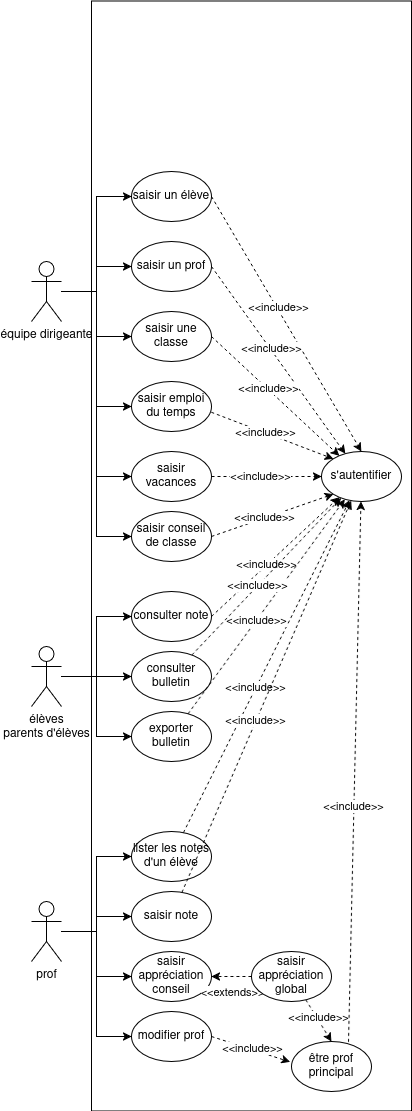

The diagram above was exported from draw.io. Its source (the exported page's mxGraphModel, read from the mxfile embedded in the PNG):
<mxGraphModel dx="935" dy="1721" grid="1" gridSize="10" guides="1" tooltips="1" connect="1" arrows="1" fold="1" page="1" pageScale="1" pageWidth="827" pageHeight="1169" math="0" shadow="0">
  <root>
    <mxCell id="0" />
    <mxCell id="1" parent="0" />
    <mxCell id="VzMUCmY1ExTP6JdcUIu0-2" value="" style="rounded=0;whiteSpace=wrap;html=1;" vertex="1" parent="1">
      <mxGeometry x="310" y="-100.55000000000001" width="320" height="1110" as="geometry" />
    </mxCell>
    <mxCell id="VzMUCmY1ExTP6JdcUIu0-21" style="edgeStyle=orthogonalEdgeStyle;rounded=0;orthogonalLoop=1;jettySize=auto;html=1;entryX=0;entryY=0.5;entryDx=0;entryDy=0;" edge="1" parent="1" source="VzMUCmY1ExTP6JdcUIu0-4" target="VzMUCmY1ExTP6JdcUIu0-5">
      <mxGeometry relative="1" as="geometry" />
    </mxCell>
    <mxCell id="VzMUCmY1ExTP6JdcUIu0-22" style="edgeStyle=orthogonalEdgeStyle;rounded=0;orthogonalLoop=1;jettySize=auto;html=1;entryX=0;entryY=0.5;entryDx=0;entryDy=0;" edge="1" parent="1" source="VzMUCmY1ExTP6JdcUIu0-4" target="VzMUCmY1ExTP6JdcUIu0-10">
      <mxGeometry relative="1" as="geometry" />
    </mxCell>
    <mxCell id="VzMUCmY1ExTP6JdcUIu0-23" style="edgeStyle=orthogonalEdgeStyle;rounded=0;orthogonalLoop=1;jettySize=auto;html=1;" edge="1" parent="1" source="VzMUCmY1ExTP6JdcUIu0-4" target="VzMUCmY1ExTP6JdcUIu0-9">
      <mxGeometry relative="1" as="geometry" />
    </mxCell>
    <mxCell id="VzMUCmY1ExTP6JdcUIu0-24" style="edgeStyle=orthogonalEdgeStyle;rounded=0;orthogonalLoop=1;jettySize=auto;html=1;entryX=0;entryY=0.5;entryDx=0;entryDy=0;" edge="1" parent="1" source="VzMUCmY1ExTP6JdcUIu0-4" target="VzMUCmY1ExTP6JdcUIu0-7">
      <mxGeometry relative="1" as="geometry" />
    </mxCell>
    <mxCell id="VzMUCmY1ExTP6JdcUIu0-25" style="edgeStyle=orthogonalEdgeStyle;rounded=0;orthogonalLoop=1;jettySize=auto;html=1;entryX=0;entryY=0.5;entryDx=0;entryDy=0;" edge="1" parent="1" source="VzMUCmY1ExTP6JdcUIu0-4" target="VzMUCmY1ExTP6JdcUIu0-8">
      <mxGeometry relative="1" as="geometry" />
    </mxCell>
    <mxCell id="VzMUCmY1ExTP6JdcUIu0-26" style="edgeStyle=orthogonalEdgeStyle;rounded=0;orthogonalLoop=1;jettySize=auto;html=1;entryX=0;entryY=0.5;entryDx=0;entryDy=0;" edge="1" parent="1" source="VzMUCmY1ExTP6JdcUIu0-4" target="VzMUCmY1ExTP6JdcUIu0-11">
      <mxGeometry relative="1" as="geometry" />
    </mxCell>
    <mxCell id="VzMUCmY1ExTP6JdcUIu0-4" value="&lt;div&gt;équipe dirigeante&lt;/div&gt;&lt;div&gt;&lt;br&gt;&lt;/div&gt;" style="shape=umlActor;verticalLabelPosition=bottom;verticalAlign=top;html=1;outlineConnect=0;" vertex="1" parent="1">
      <mxGeometry x="250" y="160" width="30" height="60" as="geometry" />
    </mxCell>
    <mxCell id="VzMUCmY1ExTP6JdcUIu0-5" value="&lt;div&gt;saisir un élève&lt;/div&gt;" style="ellipse;whiteSpace=wrap;html=1;" vertex="1" parent="1">
      <mxGeometry x="350" y="70" width="80" height="50" as="geometry" />
    </mxCell>
    <mxCell id="VzMUCmY1ExTP6JdcUIu0-6" value="s'autentifier" style="ellipse;whiteSpace=wrap;html=1;" vertex="1" parent="1">
      <mxGeometry x="540" y="350" width="80" height="50" as="geometry" />
    </mxCell>
    <mxCell id="VzMUCmY1ExTP6JdcUIu0-7" value="saisir emploi du temps" style="ellipse;whiteSpace=wrap;html=1;" vertex="1" parent="1">
      <mxGeometry x="350" y="280" width="80" height="50" as="geometry" />
    </mxCell>
    <mxCell id="VzMUCmY1ExTP6JdcUIu0-8" value="saisir vacances" style="ellipse;whiteSpace=wrap;html=1;" vertex="1" parent="1">
      <mxGeometry x="350" y="350" width="80" height="50" as="geometry" />
    </mxCell>
    <mxCell id="VzMUCmY1ExTP6JdcUIu0-9" value="saisir une classe" style="ellipse;whiteSpace=wrap;html=1;" vertex="1" parent="1">
      <mxGeometry x="350" y="210" width="80" height="50" as="geometry" />
    </mxCell>
    <mxCell id="VzMUCmY1ExTP6JdcUIu0-10" value="saisir un prof" style="ellipse;whiteSpace=wrap;html=1;" vertex="1" parent="1">
      <mxGeometry x="350" y="140" width="80" height="50" as="geometry" />
    </mxCell>
    <mxCell id="VzMUCmY1ExTP6JdcUIu0-11" value="saisir conseil de classe" style="ellipse;whiteSpace=wrap;html=1;" vertex="1" parent="1">
      <mxGeometry x="350" y="410" width="80" height="50" as="geometry" />
    </mxCell>
    <mxCell id="VzMUCmY1ExTP6JdcUIu0-27" style="edgeStyle=orthogonalEdgeStyle;rounded=0;orthogonalLoop=1;jettySize=auto;html=1;entryX=0;entryY=0.5;entryDx=0;entryDy=0;" edge="1" parent="1" source="VzMUCmY1ExTP6JdcUIu0-12" target="VzMUCmY1ExTP6JdcUIu0-19">
      <mxGeometry relative="1" as="geometry" />
    </mxCell>
    <mxCell id="VzMUCmY1ExTP6JdcUIu0-32" style="edgeStyle=orthogonalEdgeStyle;rounded=0;orthogonalLoop=1;jettySize=auto;html=1;" edge="1" parent="1" source="VzMUCmY1ExTP6JdcUIu0-12" target="VzMUCmY1ExTP6JdcUIu0-31">
      <mxGeometry relative="1" as="geometry" />
    </mxCell>
    <mxCell id="VzMUCmY1ExTP6JdcUIu0-33" style="edgeStyle=orthogonalEdgeStyle;rounded=0;orthogonalLoop=1;jettySize=auto;html=1;entryX=0;entryY=0.5;entryDx=0;entryDy=0;" edge="1" parent="1" source="VzMUCmY1ExTP6JdcUIu0-12" target="VzMUCmY1ExTP6JdcUIu0-29">
      <mxGeometry relative="1" as="geometry" />
    </mxCell>
    <mxCell id="VzMUCmY1ExTP6JdcUIu0-34" style="edgeStyle=orthogonalEdgeStyle;rounded=0;orthogonalLoop=1;jettySize=auto;html=1;entryX=0;entryY=0.5;entryDx=0;entryDy=0;" edge="1" parent="1" source="VzMUCmY1ExTP6JdcUIu0-12" target="VzMUCmY1ExTP6JdcUIu0-30">
      <mxGeometry relative="1" as="geometry" />
    </mxCell>
    <mxCell id="VzMUCmY1ExTP6JdcUIu0-12" value="prof" style="shape=umlActor;verticalLabelPosition=bottom;verticalAlign=top;html=1;outlineConnect=0;" vertex="1" parent="1">
      <mxGeometry x="250" y="800" width="30" height="60" as="geometry" />
    </mxCell>
    <mxCell id="VzMUCmY1ExTP6JdcUIu0-19" value="lister les notes d'un élève" style="ellipse;whiteSpace=wrap;html=1;" vertex="1" parent="1">
      <mxGeometry x="350" y="730" width="80" height="50" as="geometry" />
    </mxCell>
    <mxCell id="VzMUCmY1ExTP6JdcUIu0-29" value="&lt;div&gt;saisir appréciation&lt;/div&gt;&lt;div&gt;conseil&lt;/div&gt;" style="ellipse;whiteSpace=wrap;html=1;" vertex="1" parent="1">
      <mxGeometry x="350" y="850" width="80" height="50" as="geometry" />
    </mxCell>
    <mxCell id="VzMUCmY1ExTP6JdcUIu0-30" value="&lt;div&gt;modifier prof&lt;/div&gt;" style="ellipse;whiteSpace=wrap;html=1;" vertex="1" parent="1">
      <mxGeometry x="350" y="910" width="80" height="50" as="geometry" />
    </mxCell>
    <mxCell id="VzMUCmY1ExTP6JdcUIu0-31" value="saisir note" style="ellipse;whiteSpace=wrap;html=1;" vertex="1" parent="1">
      <mxGeometry x="350" y="790" width="80" height="50" as="geometry" />
    </mxCell>
    <mxCell id="VzMUCmY1ExTP6JdcUIu0-37" style="edgeStyle=orthogonalEdgeStyle;rounded=0;orthogonalLoop=1;jettySize=auto;html=1;dashed=1;" edge="1" parent="1" source="VzMUCmY1ExTP6JdcUIu0-35" target="VzMUCmY1ExTP6JdcUIu0-29">
      <mxGeometry relative="1" as="geometry" />
    </mxCell>
    <mxCell id="VzMUCmY1ExTP6JdcUIu0-44" value="&amp;lt;&amp;lt;extends&amp;gt;&amp;gt;" style="edgeLabel;html=1;align=center;verticalAlign=middle;resizable=0;points=[];" vertex="1" connectable="0" parent="VzMUCmY1ExTP6JdcUIu0-37">
      <mxGeometry x="-0.1293" y="3" relative="1" as="geometry">
        <mxPoint x="-3" y="12" as="offset" />
      </mxGeometry>
    </mxCell>
    <mxCell id="VzMUCmY1ExTP6JdcUIu0-40" style="rounded=0;orthogonalLoop=1;jettySize=auto;html=1;entryX=0.5;entryY=0;entryDx=0;entryDy=0;dashed=1;" edge="1" parent="1" source="VzMUCmY1ExTP6JdcUIu0-35" target="VzMUCmY1ExTP6JdcUIu0-39">
      <mxGeometry relative="1" as="geometry" />
    </mxCell>
    <mxCell id="VzMUCmY1ExTP6JdcUIu0-43" value="&amp;lt;&amp;lt;include&amp;gt;&amp;gt;" style="edgeLabel;html=1;align=center;verticalAlign=middle;resizable=0;points=[];" vertex="1" connectable="0" parent="VzMUCmY1ExTP6JdcUIu0-40">
      <mxGeometry x="-0.1254" y="1" relative="1" as="geometry">
        <mxPoint as="offset" />
      </mxGeometry>
    </mxCell>
    <mxCell id="VzMUCmY1ExTP6JdcUIu0-35" value="&lt;div&gt;saisir appréciation&lt;/div&gt;&lt;div&gt;global&lt;/div&gt;" style="ellipse;whiteSpace=wrap;html=1;" vertex="1" parent="1">
      <mxGeometry x="470" y="850" width="80" height="50" as="geometry" />
    </mxCell>
    <mxCell id="VzMUCmY1ExTP6JdcUIu0-39" value="être prof principal" style="ellipse;whiteSpace=wrap;html=1;" vertex="1" parent="1">
      <mxGeometry x="510" y="940" width="80" height="50" as="geometry" />
    </mxCell>
    <mxCell id="VzMUCmY1ExTP6JdcUIu0-41" style="rounded=0;orthogonalLoop=1;jettySize=auto;html=1;entryX=-0.019;entryY=0.408;entryDx=0;entryDy=0;dashed=1;exitX=1;exitY=0.5;exitDx=0;exitDy=0;entryPerimeter=0;" edge="1" parent="1" source="VzMUCmY1ExTP6JdcUIu0-30" target="VzMUCmY1ExTP6JdcUIu0-39">
      <mxGeometry relative="1" as="geometry">
        <mxPoint x="530" y="940" as="sourcePoint" />
        <mxPoint x="556" y="982" as="targetPoint" />
      </mxGeometry>
    </mxCell>
    <mxCell id="VzMUCmY1ExTP6JdcUIu0-42" value="&amp;lt;&amp;lt;include&amp;gt;&amp;gt;" style="edgeLabel;html=1;align=center;verticalAlign=middle;resizable=0;points=[];" vertex="1" connectable="0" parent="VzMUCmY1ExTP6JdcUIu0-41">
      <mxGeometry x="0.0214" y="1" relative="1" as="geometry">
        <mxPoint as="offset" />
      </mxGeometry>
    </mxCell>
    <mxCell id="VzMUCmY1ExTP6JdcUIu0-45" style="rounded=0;orthogonalLoop=1;jettySize=auto;html=1;entryX=0.5;entryY=0;entryDx=0;entryDy=0;dashed=1;exitX=1;exitY=0.5;exitDx=0;exitDy=0;" edge="1" parent="1" source="VzMUCmY1ExTP6JdcUIu0-5" target="VzMUCmY1ExTP6JdcUIu0-6">
      <mxGeometry relative="1" as="geometry">
        <mxPoint x="450" y="100" as="sourcePoint" />
        <mxPoint x="476" y="142" as="targetPoint" />
      </mxGeometry>
    </mxCell>
    <mxCell id="VzMUCmY1ExTP6JdcUIu0-46" value="&amp;lt;&amp;lt;include&amp;gt;&amp;gt;" style="edgeLabel;html=1;align=center;verticalAlign=middle;resizable=0;points=[];" vertex="1" connectable="0" parent="VzMUCmY1ExTP6JdcUIu0-45">
      <mxGeometry x="-0.1254" y="1" relative="1" as="geometry">
        <mxPoint as="offset" />
      </mxGeometry>
    </mxCell>
    <mxCell id="VzMUCmY1ExTP6JdcUIu0-47" style="rounded=0;orthogonalLoop=1;jettySize=auto;html=1;dashed=1;exitX=1;exitY=0.5;exitDx=0;exitDy=0;" edge="1" parent="1" source="VzMUCmY1ExTP6JdcUIu0-10" target="VzMUCmY1ExTP6JdcUIu0-6">
      <mxGeometry relative="1" as="geometry">
        <mxPoint x="450" y="180" as="sourcePoint" />
        <mxPoint x="476" y="222" as="targetPoint" />
      </mxGeometry>
    </mxCell>
    <mxCell id="VzMUCmY1ExTP6JdcUIu0-48" value="&amp;lt;&amp;lt;include&amp;gt;&amp;gt;" style="edgeLabel;html=1;align=center;verticalAlign=middle;resizable=0;points=[];" vertex="1" connectable="0" parent="VzMUCmY1ExTP6JdcUIu0-47">
      <mxGeometry x="-0.1254" y="1" relative="1" as="geometry">
        <mxPoint as="offset" />
      </mxGeometry>
    </mxCell>
    <mxCell id="VzMUCmY1ExTP6JdcUIu0-49" style="rounded=0;orthogonalLoop=1;jettySize=auto;html=1;dashed=1;exitX=1;exitY=0.5;exitDx=0;exitDy=0;" edge="1" parent="1" source="VzMUCmY1ExTP6JdcUIu0-9" target="VzMUCmY1ExTP6JdcUIu0-6">
      <mxGeometry relative="1" as="geometry">
        <mxPoint x="440" y="240" as="sourcePoint" />
        <mxPoint x="466" y="282" as="targetPoint" />
      </mxGeometry>
    </mxCell>
    <mxCell id="VzMUCmY1ExTP6JdcUIu0-50" value="&amp;lt;&amp;lt;include&amp;gt;&amp;gt;" style="edgeLabel;html=1;align=center;verticalAlign=middle;resizable=0;points=[];" vertex="1" connectable="0" parent="VzMUCmY1ExTP6JdcUIu0-49">
      <mxGeometry x="-0.1254" y="1" relative="1" as="geometry">
        <mxPoint as="offset" />
      </mxGeometry>
    </mxCell>
    <mxCell id="VzMUCmY1ExTP6JdcUIu0-51" style="rounded=0;orthogonalLoop=1;jettySize=auto;html=1;entryX=0;entryY=0;entryDx=0;entryDy=0;dashed=1;exitX=0.998;exitY=0.615;exitDx=0;exitDy=0;exitPerimeter=0;" edge="1" parent="1" source="VzMUCmY1ExTP6JdcUIu0-7" target="VzMUCmY1ExTP6JdcUIu0-6">
      <mxGeometry relative="1" as="geometry">
        <mxPoint x="440" y="310" as="sourcePoint" />
        <mxPoint x="466" y="352" as="targetPoint" />
      </mxGeometry>
    </mxCell>
    <mxCell id="VzMUCmY1ExTP6JdcUIu0-52" value="&amp;lt;&amp;lt;include&amp;gt;&amp;gt;" style="edgeLabel;html=1;align=center;verticalAlign=middle;resizable=0;points=[];" vertex="1" connectable="0" parent="VzMUCmY1ExTP6JdcUIu0-51">
      <mxGeometry x="-0.1254" y="1" relative="1" as="geometry">
        <mxPoint as="offset" />
      </mxGeometry>
    </mxCell>
    <mxCell id="VzMUCmY1ExTP6JdcUIu0-53" style="rounded=0;orthogonalLoop=1;jettySize=auto;html=1;entryX=0;entryY=0.5;entryDx=0;entryDy=0;dashed=1;exitX=1;exitY=0.5;exitDx=0;exitDy=0;" edge="1" parent="1" source="VzMUCmY1ExTP6JdcUIu0-8" target="VzMUCmY1ExTP6JdcUIu0-6">
      <mxGeometry relative="1" as="geometry">
        <mxPoint x="430" y="380" as="sourcePoint" />
        <mxPoint x="456" y="422" as="targetPoint" />
      </mxGeometry>
    </mxCell>
    <mxCell id="VzMUCmY1ExTP6JdcUIu0-54" value="&amp;lt;&amp;lt;include&amp;gt;&amp;gt;" style="edgeLabel;html=1;align=center;verticalAlign=middle;resizable=0;points=[];" vertex="1" connectable="0" parent="VzMUCmY1ExTP6JdcUIu0-53">
      <mxGeometry x="-0.1254" y="1" relative="1" as="geometry">
        <mxPoint as="offset" />
      </mxGeometry>
    </mxCell>
    <mxCell id="VzMUCmY1ExTP6JdcUIu0-55" style="rounded=0;orthogonalLoop=1;jettySize=auto;html=1;entryX=0;entryY=1;entryDx=0;entryDy=0;dashed=1;exitX=1;exitY=0.5;exitDx=0;exitDy=0;" edge="1" parent="1" source="VzMUCmY1ExTP6JdcUIu0-11" target="VzMUCmY1ExTP6JdcUIu0-6">
      <mxGeometry relative="1" as="geometry">
        <mxPoint x="440" y="450" as="sourcePoint" />
        <mxPoint x="466" y="492" as="targetPoint" />
      </mxGeometry>
    </mxCell>
    <mxCell id="VzMUCmY1ExTP6JdcUIu0-56" value="&amp;lt;&amp;lt;include&amp;gt;&amp;gt;" style="edgeLabel;html=1;align=center;verticalAlign=middle;resizable=0;points=[];" vertex="1" connectable="0" parent="VzMUCmY1ExTP6JdcUIu0-55">
      <mxGeometry x="-0.1254" y="1" relative="1" as="geometry">
        <mxPoint as="offset" />
      </mxGeometry>
    </mxCell>
    <mxCell id="VzMUCmY1ExTP6JdcUIu0-57" style="rounded=0;orthogonalLoop=1;jettySize=auto;html=1;dashed=1;" edge="1" parent="1" source="VzMUCmY1ExTP6JdcUIu0-19" target="VzMUCmY1ExTP6JdcUIu0-6">
      <mxGeometry relative="1" as="geometry">
        <mxPoint x="440" y="520" as="sourcePoint" />
        <mxPoint x="466" y="562" as="targetPoint" />
      </mxGeometry>
    </mxCell>
    <mxCell id="VzMUCmY1ExTP6JdcUIu0-58" value="&amp;lt;&amp;lt;include&amp;gt;&amp;gt;" style="edgeLabel;html=1;align=center;verticalAlign=middle;resizable=0;points=[];" vertex="1" connectable="0" parent="VzMUCmY1ExTP6JdcUIu0-57">
      <mxGeometry x="-0.1254" y="1" relative="1" as="geometry">
        <mxPoint as="offset" />
      </mxGeometry>
    </mxCell>
    <mxCell id="VzMUCmY1ExTP6JdcUIu0-59" style="rounded=0;orthogonalLoop=1;jettySize=auto;html=1;dashed=1;" edge="1" parent="1" source="VzMUCmY1ExTP6JdcUIu0-31" target="VzMUCmY1ExTP6JdcUIu0-6">
      <mxGeometry relative="1" as="geometry">
        <mxPoint x="440" y="580" as="sourcePoint" />
        <mxPoint x="466" y="622" as="targetPoint" />
      </mxGeometry>
    </mxCell>
    <mxCell id="VzMUCmY1ExTP6JdcUIu0-60" value="&amp;lt;&amp;lt;include&amp;gt;&amp;gt;" style="edgeLabel;html=1;align=center;verticalAlign=middle;resizable=0;points=[];" vertex="1" connectable="0" parent="VzMUCmY1ExTP6JdcUIu0-59">
      <mxGeometry x="-0.1254" y="1" relative="1" as="geometry">
        <mxPoint as="offset" />
      </mxGeometry>
    </mxCell>
    <mxCell id="VzMUCmY1ExTP6JdcUIu0-61" style="rounded=0;orthogonalLoop=1;jettySize=auto;html=1;dashed=1;exitX=0.713;exitY=0.008;exitDx=0;exitDy=0;exitPerimeter=0;" edge="1" parent="1" source="VzMUCmY1ExTP6JdcUIu0-39" target="VzMUCmY1ExTP6JdcUIu0-6">
      <mxGeometry relative="1" as="geometry">
        <mxPoint x="560" y="630" as="sourcePoint" />
        <mxPoint x="586" y="672" as="targetPoint" />
      </mxGeometry>
    </mxCell>
    <mxCell id="VzMUCmY1ExTP6JdcUIu0-62" value="&amp;lt;&amp;lt;include&amp;gt;&amp;gt;" style="edgeLabel;html=1;align=center;verticalAlign=middle;resizable=0;points=[];" vertex="1" connectable="0" parent="VzMUCmY1ExTP6JdcUIu0-61">
      <mxGeometry x="-0.1254" y="1" relative="1" as="geometry">
        <mxPoint as="offset" />
      </mxGeometry>
    </mxCell>
    <mxCell id="VzMUCmY1ExTP6JdcUIu0-67" style="edgeStyle=orthogonalEdgeStyle;rounded=0;orthogonalLoop=1;jettySize=auto;html=1;entryX=0;entryY=0.5;entryDx=0;entryDy=0;" edge="1" parent="1" source="VzMUCmY1ExTP6JdcUIu0-63" target="VzMUCmY1ExTP6JdcUIu0-64">
      <mxGeometry relative="1" as="geometry" />
    </mxCell>
    <mxCell id="VzMUCmY1ExTP6JdcUIu0-68" style="edgeStyle=orthogonalEdgeStyle;rounded=0;orthogonalLoop=1;jettySize=auto;html=1;" edge="1" parent="1" source="VzMUCmY1ExTP6JdcUIu0-63" target="VzMUCmY1ExTP6JdcUIu0-66">
      <mxGeometry relative="1" as="geometry" />
    </mxCell>
    <mxCell id="VzMUCmY1ExTP6JdcUIu0-69" style="edgeStyle=orthogonalEdgeStyle;rounded=0;orthogonalLoop=1;jettySize=auto;html=1;entryX=0;entryY=0.5;entryDx=0;entryDy=0;" edge="1" parent="1" source="VzMUCmY1ExTP6JdcUIu0-63" target="VzMUCmY1ExTP6JdcUIu0-65">
      <mxGeometry relative="1" as="geometry" />
    </mxCell>
    <mxCell id="VzMUCmY1ExTP6JdcUIu0-63" value="élèves&lt;br&gt;parents d'élèves" style="shape=umlActor;verticalLabelPosition=bottom;verticalAlign=top;html=1;outlineConnect=0;" vertex="1" parent="1">
      <mxGeometry x="250" y="545" width="30" height="60" as="geometry" />
    </mxCell>
    <mxCell id="VzMUCmY1ExTP6JdcUIu0-64" value="consulter note" style="ellipse;whiteSpace=wrap;html=1;" vertex="1" parent="1">
      <mxGeometry x="350" y="490" width="80" height="50" as="geometry" />
    </mxCell>
    <mxCell id="VzMUCmY1ExTP6JdcUIu0-65" value="&lt;div&gt;exporter bulletin&lt;/div&gt;" style="ellipse;whiteSpace=wrap;html=1;" vertex="1" parent="1">
      <mxGeometry x="350" y="610" width="80" height="50" as="geometry" />
    </mxCell>
    <mxCell id="VzMUCmY1ExTP6JdcUIu0-66" value="consulter bulletin" style="ellipse;whiteSpace=wrap;html=1;" vertex="1" parent="1">
      <mxGeometry x="350" y="550" width="80" height="50" as="geometry" />
    </mxCell>
    <mxCell id="VzMUCmY1ExTP6JdcUIu0-70" style="rounded=0;orthogonalLoop=1;jettySize=auto;html=1;dashed=1;exitX=1;exitY=0.5;exitDx=0;exitDy=0;" edge="1" parent="1" source="VzMUCmY1ExTP6JdcUIu0-64" target="VzMUCmY1ExTP6JdcUIu0-6">
      <mxGeometry relative="1" as="geometry">
        <mxPoint x="420" y="552" as="sourcePoint" />
        <mxPoint x="542" y="510" as="targetPoint" />
      </mxGeometry>
    </mxCell>
    <mxCell id="VzMUCmY1ExTP6JdcUIu0-71" value="&amp;lt;&amp;lt;include&amp;gt;&amp;gt;" style="edgeLabel;html=1;align=center;verticalAlign=middle;resizable=0;points=[];" vertex="1" connectable="0" parent="VzMUCmY1ExTP6JdcUIu0-70">
      <mxGeometry x="-0.1254" y="1" relative="1" as="geometry">
        <mxPoint as="offset" />
      </mxGeometry>
    </mxCell>
    <mxCell id="VzMUCmY1ExTP6JdcUIu0-72" style="rounded=0;orthogonalLoop=1;jettySize=auto;html=1;dashed=1;" edge="1" parent="1" source="VzMUCmY1ExTP6JdcUIu0-65" target="VzMUCmY1ExTP6JdcUIu0-6">
      <mxGeometry relative="1" as="geometry">
        <mxPoint x="430" y="612" as="sourcePoint" />
        <mxPoint x="552" y="570" as="targetPoint" />
      </mxGeometry>
    </mxCell>
    <mxCell id="VzMUCmY1ExTP6JdcUIu0-73" value="&amp;lt;&amp;lt;include&amp;gt;&amp;gt;" style="edgeLabel;html=1;align=center;verticalAlign=middle;resizable=0;points=[];" vertex="1" connectable="0" parent="VzMUCmY1ExTP6JdcUIu0-72">
      <mxGeometry x="-0.1254" y="1" relative="1" as="geometry">
        <mxPoint as="offset" />
      </mxGeometry>
    </mxCell>
    <mxCell id="VzMUCmY1ExTP6JdcUIu0-74" style="rounded=0;orthogonalLoop=1;jettySize=auto;html=1;dashed=1;" edge="1" parent="1" source="VzMUCmY1ExTP6JdcUIu0-66" target="VzMUCmY1ExTP6JdcUIu0-6">
      <mxGeometry relative="1" as="geometry">
        <mxPoint x="420" y="602" as="sourcePoint" />
        <mxPoint x="542" y="560" as="targetPoint" />
      </mxGeometry>
    </mxCell>
    <mxCell id="VzMUCmY1ExTP6JdcUIu0-75" value="&amp;lt;&amp;lt;include&amp;gt;&amp;gt;" style="edgeLabel;html=1;align=center;verticalAlign=middle;resizable=0;points=[];" vertex="1" connectable="0" parent="VzMUCmY1ExTP6JdcUIu0-74">
      <mxGeometry x="-0.1254" y="1" relative="1" as="geometry">
        <mxPoint as="offset" />
      </mxGeometry>
    </mxCell>
  </root>
</mxGraphModel>